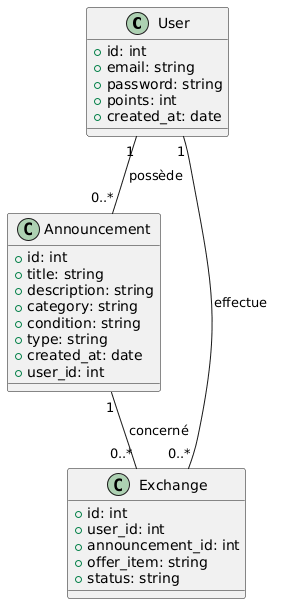

The diagram above was rendered by PlantUML. Its source (embedded in the PNG):
@startuml
class User {
+id: int
+email: string
+password: string
+points: int
+created_at: date
}

class Announcement {
+id: int
+title: string
+description: string
+category: string
+condition: string
+type: string
+created_at: date
+user_id: int
}

class Exchange {
+id: int
+user_id: int
+announcement_id: int
+offer_item: string
+status: string
}

User "1" -- "0..*" Announcement : possède
User "1" -- "0..*" Exchange : effectue
Announcement "1" -- "0..*" Exchange : concerné
@enduml